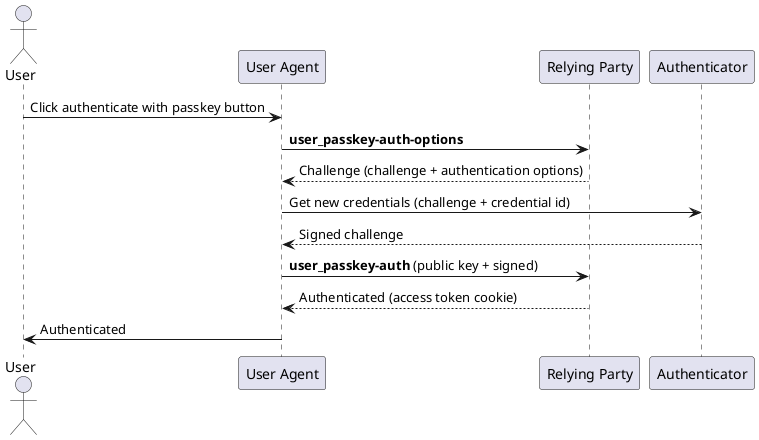

The diagram above was rendered by PlantUML. Its source (embedded in the PNG):
@startuml passkey_authentication
actor "User" as User
participant "User Agent" as UserAgent
participant "Relying Party" as RelyingParty
participant "Authenticator" as Authenticator

User -> UserAgent : Click authenticate with passkey button
UserAgent -> RelyingParty : **user_passkey-auth-options**
UserAgent <-- RelyingParty : Challenge (challenge + authentication options)
UserAgent -> Authenticator : Get new credentials (challenge + credential id)
UserAgent <-- Authenticator : Signed challenge
UserAgent -> RelyingParty : **user_passkey-auth** (public key + signed)
UserAgent <-- RelyingParty : Authenticated (access token cookie)
User <- UserAgent : Authenticated
@enduml